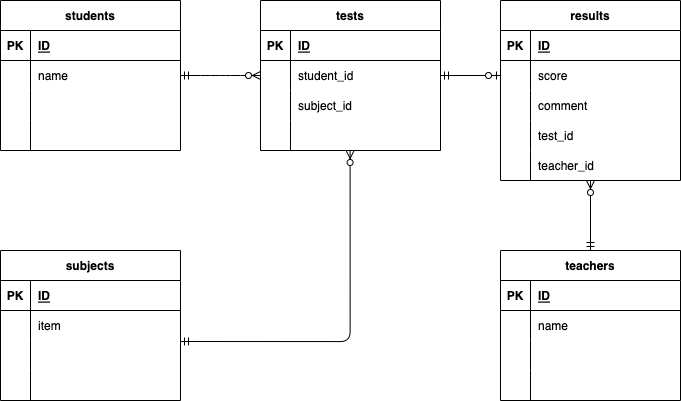

The diagram above was exported from draw.io. Its source (the exported page's mxGraphModel, read from the mxfile embedded in the PNG):
<mxGraphModel dx="1080" dy="728" grid="1" gridSize="10" guides="1" tooltips="1" connect="1" arrows="1" fold="1" page="1" pageScale="1" pageWidth="827" pageHeight="1169" math="0" shadow="0">
  <root>
    <mxCell id="0" />
    <mxCell id="1" parent="0" />
    <mxCell id="2" value="students" style="shape=table;startSize=30;container=1;collapsible=1;childLayout=tableLayout;fixedRows=1;rowLines=0;fontStyle=1;align=center;resizeLast=1;" vertex="1" parent="1">
      <mxGeometry x="20" y="100" width="180" height="150" as="geometry" />
    </mxCell>
    <mxCell id="3" value="" style="shape=partialRectangle;collapsible=0;dropTarget=0;pointerEvents=0;fillColor=none;top=0;left=0;bottom=1;right=0;points=[[0,0.5],[1,0.5]];portConstraint=eastwest;" vertex="1" parent="2">
      <mxGeometry y="30" width="180" height="30" as="geometry" />
    </mxCell>
    <mxCell id="4" value="PK" style="shape=partialRectangle;connectable=0;fillColor=none;top=0;left=0;bottom=0;right=0;fontStyle=1;overflow=hidden;" vertex="1" parent="3">
      <mxGeometry width="30" height="30" as="geometry">
        <mxRectangle width="30" height="30" as="alternateBounds" />
      </mxGeometry>
    </mxCell>
    <mxCell id="5" value="ID" style="shape=partialRectangle;connectable=0;fillColor=none;top=0;left=0;bottom=0;right=0;align=left;spacingLeft=6;fontStyle=5;overflow=hidden;" vertex="1" parent="3">
      <mxGeometry x="30" width="150" height="30" as="geometry">
        <mxRectangle width="150" height="30" as="alternateBounds" />
      </mxGeometry>
    </mxCell>
    <mxCell id="6" value="" style="shape=partialRectangle;collapsible=0;dropTarget=0;pointerEvents=0;fillColor=none;top=0;left=0;bottom=0;right=0;points=[[0,0.5],[1,0.5]];portConstraint=eastwest;" vertex="1" parent="2">
      <mxGeometry y="60" width="180" height="30" as="geometry" />
    </mxCell>
    <mxCell id="7" value="" style="shape=partialRectangle;connectable=0;fillColor=none;top=0;left=0;bottom=0;right=0;editable=1;overflow=hidden;" vertex="1" parent="6">
      <mxGeometry width="30" height="30" as="geometry">
        <mxRectangle width="30" height="30" as="alternateBounds" />
      </mxGeometry>
    </mxCell>
    <mxCell id="8" value="name" style="shape=partialRectangle;connectable=0;fillColor=none;top=0;left=0;bottom=0;right=0;align=left;spacingLeft=6;overflow=hidden;" vertex="1" parent="6">
      <mxGeometry x="30" width="150" height="30" as="geometry">
        <mxRectangle width="150" height="30" as="alternateBounds" />
      </mxGeometry>
    </mxCell>
    <mxCell id="9" value="" style="shape=partialRectangle;collapsible=0;dropTarget=0;pointerEvents=0;fillColor=none;top=0;left=0;bottom=0;right=0;points=[[0,0.5],[1,0.5]];portConstraint=eastwest;" vertex="1" parent="2">
      <mxGeometry y="90" width="180" height="30" as="geometry" />
    </mxCell>
    <mxCell id="10" value="" style="shape=partialRectangle;connectable=0;fillColor=none;top=0;left=0;bottom=0;right=0;editable=1;overflow=hidden;" vertex="1" parent="9">
      <mxGeometry width="30" height="30" as="geometry">
        <mxRectangle width="30" height="30" as="alternateBounds" />
      </mxGeometry>
    </mxCell>
    <mxCell id="11" value="" style="shape=partialRectangle;connectable=0;fillColor=none;top=0;left=0;bottom=0;right=0;align=left;spacingLeft=6;overflow=hidden;" vertex="1" parent="9">
      <mxGeometry x="30" width="150" height="30" as="geometry">
        <mxRectangle width="150" height="30" as="alternateBounds" />
      </mxGeometry>
    </mxCell>
    <mxCell id="12" value="" style="shape=partialRectangle;collapsible=0;dropTarget=0;pointerEvents=0;fillColor=none;top=0;left=0;bottom=0;right=0;points=[[0,0.5],[1,0.5]];portConstraint=eastwest;" vertex="1" parent="2">
      <mxGeometry y="120" width="180" height="30" as="geometry" />
    </mxCell>
    <mxCell id="13" value="" style="shape=partialRectangle;connectable=0;fillColor=none;top=0;left=0;bottom=0;right=0;editable=1;overflow=hidden;" vertex="1" parent="12">
      <mxGeometry width="30" height="30" as="geometry">
        <mxRectangle width="30" height="30" as="alternateBounds" />
      </mxGeometry>
    </mxCell>
    <mxCell id="14" value="" style="shape=partialRectangle;connectable=0;fillColor=none;top=0;left=0;bottom=0;right=0;align=left;spacingLeft=6;overflow=hidden;" vertex="1" parent="12">
      <mxGeometry x="30" width="150" height="30" as="geometry">
        <mxRectangle width="150" height="30" as="alternateBounds" />
      </mxGeometry>
    </mxCell>
    <mxCell id="16" value="tests" style="shape=table;startSize=30;container=1;collapsible=1;childLayout=tableLayout;fixedRows=1;rowLines=0;fontStyle=1;align=center;resizeLast=1;" vertex="1" parent="1">
      <mxGeometry x="280" y="100" width="180" height="150" as="geometry" />
    </mxCell>
    <mxCell id="17" value="" style="shape=partialRectangle;collapsible=0;dropTarget=0;pointerEvents=0;fillColor=none;top=0;left=0;bottom=1;right=0;points=[[0,0.5],[1,0.5]];portConstraint=eastwest;" vertex="1" parent="16">
      <mxGeometry y="30" width="180" height="30" as="geometry" />
    </mxCell>
    <mxCell id="18" value="PK" style="shape=partialRectangle;connectable=0;fillColor=none;top=0;left=0;bottom=0;right=0;fontStyle=1;overflow=hidden;" vertex="1" parent="17">
      <mxGeometry width="30" height="30" as="geometry">
        <mxRectangle width="30" height="30" as="alternateBounds" />
      </mxGeometry>
    </mxCell>
    <mxCell id="19" value="ID" style="shape=partialRectangle;connectable=0;fillColor=none;top=0;left=0;bottom=0;right=0;align=left;spacingLeft=6;fontStyle=5;overflow=hidden;" vertex="1" parent="17">
      <mxGeometry x="30" width="150" height="30" as="geometry">
        <mxRectangle width="150" height="30" as="alternateBounds" />
      </mxGeometry>
    </mxCell>
    <mxCell id="20" value="" style="shape=partialRectangle;collapsible=0;dropTarget=0;pointerEvents=0;fillColor=none;top=0;left=0;bottom=0;right=0;points=[[0,0.5],[1,0.5]];portConstraint=eastwest;" vertex="1" parent="16">
      <mxGeometry y="60" width="180" height="30" as="geometry" />
    </mxCell>
    <mxCell id="21" value="" style="shape=partialRectangle;connectable=0;fillColor=none;top=0;left=0;bottom=0;right=0;editable=1;overflow=hidden;" vertex="1" parent="20">
      <mxGeometry width="30" height="30" as="geometry">
        <mxRectangle width="30" height="30" as="alternateBounds" />
      </mxGeometry>
    </mxCell>
    <mxCell id="22" value="student_id" style="shape=partialRectangle;connectable=0;fillColor=none;top=0;left=0;bottom=0;right=0;align=left;spacingLeft=6;overflow=hidden;" vertex="1" parent="20">
      <mxGeometry x="30" width="150" height="30" as="geometry">
        <mxRectangle width="150" height="30" as="alternateBounds" />
      </mxGeometry>
    </mxCell>
    <mxCell id="23" value="" style="shape=partialRectangle;collapsible=0;dropTarget=0;pointerEvents=0;fillColor=none;top=0;left=0;bottom=0;right=0;points=[[0,0.5],[1,0.5]];portConstraint=eastwest;" vertex="1" parent="16">
      <mxGeometry y="90" width="180" height="30" as="geometry" />
    </mxCell>
    <mxCell id="24" value="" style="shape=partialRectangle;connectable=0;fillColor=none;top=0;left=0;bottom=0;right=0;editable=1;overflow=hidden;" vertex="1" parent="23">
      <mxGeometry width="30" height="30" as="geometry">
        <mxRectangle width="30" height="30" as="alternateBounds" />
      </mxGeometry>
    </mxCell>
    <mxCell id="25" value="subject_id" style="shape=partialRectangle;connectable=0;fillColor=none;top=0;left=0;bottom=0;right=0;align=left;spacingLeft=6;overflow=hidden;" vertex="1" parent="23">
      <mxGeometry x="30" width="150" height="30" as="geometry">
        <mxRectangle width="150" height="30" as="alternateBounds" />
      </mxGeometry>
    </mxCell>
    <mxCell id="26" value="" style="shape=partialRectangle;collapsible=0;dropTarget=0;pointerEvents=0;fillColor=none;top=0;left=0;bottom=0;right=0;points=[[0,0.5],[1,0.5]];portConstraint=eastwest;" vertex="1" parent="16">
      <mxGeometry y="120" width="180" height="30" as="geometry" />
    </mxCell>
    <mxCell id="27" value="" style="shape=partialRectangle;connectable=0;fillColor=none;top=0;left=0;bottom=0;right=0;editable=1;overflow=hidden;" vertex="1" parent="26">
      <mxGeometry width="30" height="30" as="geometry">
        <mxRectangle width="30" height="30" as="alternateBounds" />
      </mxGeometry>
    </mxCell>
    <mxCell id="28" value="" style="shape=partialRectangle;connectable=0;fillColor=none;top=0;left=0;bottom=0;right=0;align=left;spacingLeft=6;overflow=hidden;" vertex="1" parent="26">
      <mxGeometry x="30" width="150" height="30" as="geometry">
        <mxRectangle width="150" height="30" as="alternateBounds" />
      </mxGeometry>
    </mxCell>
    <mxCell id="42" value="results" style="shape=table;startSize=30;container=1;collapsible=1;childLayout=tableLayout;fixedRows=1;rowLines=0;fontStyle=1;align=center;resizeLast=1;" vertex="1" parent="1">
      <mxGeometry x="520" y="100" width="180" height="180" as="geometry" />
    </mxCell>
    <mxCell id="43" value="" style="shape=partialRectangle;collapsible=0;dropTarget=0;pointerEvents=0;fillColor=none;top=0;left=0;bottom=1;right=0;points=[[0,0.5],[1,0.5]];portConstraint=eastwest;" vertex="1" parent="42">
      <mxGeometry y="30" width="180" height="30" as="geometry" />
    </mxCell>
    <mxCell id="44" value="PK" style="shape=partialRectangle;connectable=0;fillColor=none;top=0;left=0;bottom=0;right=0;fontStyle=1;overflow=hidden;" vertex="1" parent="43">
      <mxGeometry width="30" height="30" as="geometry">
        <mxRectangle width="30" height="30" as="alternateBounds" />
      </mxGeometry>
    </mxCell>
    <mxCell id="45" value="ID" style="shape=partialRectangle;connectable=0;fillColor=none;top=0;left=0;bottom=0;right=0;align=left;spacingLeft=6;fontStyle=5;overflow=hidden;" vertex="1" parent="43">
      <mxGeometry x="30" width="150" height="30" as="geometry">
        <mxRectangle width="150" height="30" as="alternateBounds" />
      </mxGeometry>
    </mxCell>
    <mxCell id="46" value="" style="shape=partialRectangle;collapsible=0;dropTarget=0;pointerEvents=0;fillColor=none;top=0;left=0;bottom=0;right=0;points=[[0,0.5],[1,0.5]];portConstraint=eastwest;" vertex="1" parent="42">
      <mxGeometry y="60" width="180" height="30" as="geometry" />
    </mxCell>
    <mxCell id="47" value="" style="shape=partialRectangle;connectable=0;fillColor=none;top=0;left=0;bottom=0;right=0;editable=1;overflow=hidden;" vertex="1" parent="46">
      <mxGeometry width="30" height="30" as="geometry">
        <mxRectangle width="30" height="30" as="alternateBounds" />
      </mxGeometry>
    </mxCell>
    <mxCell id="48" value="score" style="shape=partialRectangle;connectable=0;fillColor=none;top=0;left=0;bottom=0;right=0;align=left;spacingLeft=6;overflow=hidden;" vertex="1" parent="46">
      <mxGeometry x="30" width="150" height="30" as="geometry">
        <mxRectangle width="150" height="30" as="alternateBounds" />
      </mxGeometry>
    </mxCell>
    <mxCell id="49" value="" style="shape=partialRectangle;collapsible=0;dropTarget=0;pointerEvents=0;fillColor=none;top=0;left=0;bottom=0;right=0;points=[[0,0.5],[1,0.5]];portConstraint=eastwest;" vertex="1" parent="42">
      <mxGeometry y="90" width="180" height="30" as="geometry" />
    </mxCell>
    <mxCell id="50" value="" style="shape=partialRectangle;connectable=0;fillColor=none;top=0;left=0;bottom=0;right=0;editable=1;overflow=hidden;" vertex="1" parent="49">
      <mxGeometry width="30" height="30" as="geometry">
        <mxRectangle width="30" height="30" as="alternateBounds" />
      </mxGeometry>
    </mxCell>
    <mxCell id="51" value="comment" style="shape=partialRectangle;connectable=0;fillColor=none;top=0;left=0;bottom=0;right=0;align=left;spacingLeft=6;overflow=hidden;" vertex="1" parent="49">
      <mxGeometry x="30" width="150" height="30" as="geometry">
        <mxRectangle width="150" height="30" as="alternateBounds" />
      </mxGeometry>
    </mxCell>
    <mxCell id="52" value="" style="shape=partialRectangle;collapsible=0;dropTarget=0;pointerEvents=0;fillColor=none;top=0;left=0;bottom=0;right=0;points=[[0,0.5],[1,0.5]];portConstraint=eastwest;" vertex="1" parent="42">
      <mxGeometry y="120" width="180" height="30" as="geometry" />
    </mxCell>
    <mxCell id="53" value="" style="shape=partialRectangle;connectable=0;fillColor=none;top=0;left=0;bottom=0;right=0;editable=1;overflow=hidden;" vertex="1" parent="52">
      <mxGeometry width="30" height="30" as="geometry">
        <mxRectangle width="30" height="30" as="alternateBounds" />
      </mxGeometry>
    </mxCell>
    <mxCell id="54" value="test_id" style="shape=partialRectangle;connectable=0;fillColor=none;top=0;left=0;bottom=0;right=0;align=left;spacingLeft=6;overflow=hidden;" vertex="1" parent="52">
      <mxGeometry x="30" width="150" height="30" as="geometry">
        <mxRectangle width="150" height="30" as="alternateBounds" />
      </mxGeometry>
    </mxCell>
    <mxCell id="81" value="" style="shape=partialRectangle;collapsible=0;dropTarget=0;pointerEvents=0;fillColor=none;top=0;left=0;bottom=0;right=0;points=[[0,0.5],[1,0.5]];portConstraint=eastwest;" vertex="1" parent="42">
      <mxGeometry y="150" width="180" height="30" as="geometry" />
    </mxCell>
    <mxCell id="82" value="" style="shape=partialRectangle;connectable=0;fillColor=none;top=0;left=0;bottom=0;right=0;editable=1;overflow=hidden;" vertex="1" parent="81">
      <mxGeometry width="30" height="30" as="geometry">
        <mxRectangle width="30" height="30" as="alternateBounds" />
      </mxGeometry>
    </mxCell>
    <mxCell id="83" value="teacher_id" style="shape=partialRectangle;connectable=0;fillColor=none;top=0;left=0;bottom=0;right=0;align=left;spacingLeft=6;overflow=hidden;" vertex="1" parent="81">
      <mxGeometry x="30" width="150" height="30" as="geometry">
        <mxRectangle width="150" height="30" as="alternateBounds" />
      </mxGeometry>
    </mxCell>
    <mxCell id="84" value="teachers" style="shape=table;startSize=30;container=1;collapsible=1;childLayout=tableLayout;fixedRows=1;rowLines=0;fontStyle=1;align=center;resizeLast=1;" vertex="1" parent="1">
      <mxGeometry x="520" y="350" width="180" height="150" as="geometry" />
    </mxCell>
    <mxCell id="85" value="" style="shape=partialRectangle;collapsible=0;dropTarget=0;pointerEvents=0;fillColor=none;top=0;left=0;bottom=1;right=0;points=[[0,0.5],[1,0.5]];portConstraint=eastwest;" vertex="1" parent="84">
      <mxGeometry y="30" width="180" height="30" as="geometry" />
    </mxCell>
    <mxCell id="86" value="PK" style="shape=partialRectangle;connectable=0;fillColor=none;top=0;left=0;bottom=0;right=0;fontStyle=1;overflow=hidden;" vertex="1" parent="85">
      <mxGeometry width="30" height="30" as="geometry">
        <mxRectangle width="30" height="30" as="alternateBounds" />
      </mxGeometry>
    </mxCell>
    <mxCell id="87" value="ID" style="shape=partialRectangle;connectable=0;fillColor=none;top=0;left=0;bottom=0;right=0;align=left;spacingLeft=6;fontStyle=5;overflow=hidden;" vertex="1" parent="85">
      <mxGeometry x="30" width="150" height="30" as="geometry">
        <mxRectangle width="150" height="30" as="alternateBounds" />
      </mxGeometry>
    </mxCell>
    <mxCell id="88" value="" style="shape=partialRectangle;collapsible=0;dropTarget=0;pointerEvents=0;fillColor=none;top=0;left=0;bottom=0;right=0;points=[[0,0.5],[1,0.5]];portConstraint=eastwest;" vertex="1" parent="84">
      <mxGeometry y="60" width="180" height="30" as="geometry" />
    </mxCell>
    <mxCell id="89" value="" style="shape=partialRectangle;connectable=0;fillColor=none;top=0;left=0;bottom=0;right=0;editable=1;overflow=hidden;" vertex="1" parent="88">
      <mxGeometry width="30" height="30" as="geometry">
        <mxRectangle width="30" height="30" as="alternateBounds" />
      </mxGeometry>
    </mxCell>
    <mxCell id="90" value="name" style="shape=partialRectangle;connectable=0;fillColor=none;top=0;left=0;bottom=0;right=0;align=left;spacingLeft=6;overflow=hidden;" vertex="1" parent="88">
      <mxGeometry x="30" width="150" height="30" as="geometry">
        <mxRectangle width="150" height="30" as="alternateBounds" />
      </mxGeometry>
    </mxCell>
    <mxCell id="91" value="" style="shape=partialRectangle;collapsible=0;dropTarget=0;pointerEvents=0;fillColor=none;top=0;left=0;bottom=0;right=0;points=[[0,0.5],[1,0.5]];portConstraint=eastwest;" vertex="1" parent="84">
      <mxGeometry y="90" width="180" height="30" as="geometry" />
    </mxCell>
    <mxCell id="92" value="" style="shape=partialRectangle;connectable=0;fillColor=none;top=0;left=0;bottom=0;right=0;editable=1;overflow=hidden;" vertex="1" parent="91">
      <mxGeometry width="30" height="30" as="geometry">
        <mxRectangle width="30" height="30" as="alternateBounds" />
      </mxGeometry>
    </mxCell>
    <mxCell id="93" value="" style="shape=partialRectangle;connectable=0;fillColor=none;top=0;left=0;bottom=0;right=0;align=left;spacingLeft=6;overflow=hidden;" vertex="1" parent="91">
      <mxGeometry x="30" width="150" height="30" as="geometry">
        <mxRectangle width="150" height="30" as="alternateBounds" />
      </mxGeometry>
    </mxCell>
    <mxCell id="94" value="" style="shape=partialRectangle;collapsible=0;dropTarget=0;pointerEvents=0;fillColor=none;top=0;left=0;bottom=0;right=0;points=[[0,0.5],[1,0.5]];portConstraint=eastwest;" vertex="1" parent="84">
      <mxGeometry y="120" width="180" height="30" as="geometry" />
    </mxCell>
    <mxCell id="95" value="" style="shape=partialRectangle;connectable=0;fillColor=none;top=0;left=0;bottom=0;right=0;editable=1;overflow=hidden;" vertex="1" parent="94">
      <mxGeometry width="30" height="30" as="geometry">
        <mxRectangle width="30" height="30" as="alternateBounds" />
      </mxGeometry>
    </mxCell>
    <mxCell id="96" value="" style="shape=partialRectangle;connectable=0;fillColor=none;top=0;left=0;bottom=0;right=0;align=left;spacingLeft=6;overflow=hidden;" vertex="1" parent="94">
      <mxGeometry x="30" width="150" height="30" as="geometry">
        <mxRectangle width="150" height="30" as="alternateBounds" />
      </mxGeometry>
    </mxCell>
    <mxCell id="114" value="" style="edgeStyle=entityRelationEdgeStyle;fontSize=12;html=1;endArrow=ERzeroToMany;startArrow=ERmandOne;exitX=1;exitY=0.5;exitDx=0;exitDy=0;entryX=0;entryY=0.5;entryDx=0;entryDy=0;" edge="1" parent="1" source="6" target="20">
      <mxGeometry width="100" height="100" relative="1" as="geometry">
        <mxPoint x="330" y="480" as="sourcePoint" />
        <mxPoint x="430" y="380" as="targetPoint" />
      </mxGeometry>
    </mxCell>
    <mxCell id="116" value="" style="fontSize=12;html=1;endArrow=ERzeroToMany;startArrow=ERmandOne;exitX=0.5;exitY=0;exitDx=0;exitDy=0;" edge="1" parent="1" source="84">
      <mxGeometry width="100" height="100" relative="1" as="geometry">
        <mxPoint x="470" y="600" as="sourcePoint" />
        <mxPoint x="610" y="280" as="targetPoint" />
      </mxGeometry>
    </mxCell>
    <mxCell id="121" value="subjects" style="shape=table;startSize=30;container=1;collapsible=1;childLayout=tableLayout;fixedRows=1;rowLines=0;fontStyle=1;align=center;resizeLast=1;" vertex="1" parent="1">
      <mxGeometry x="20" y="350" width="180" height="150" as="geometry" />
    </mxCell>
    <mxCell id="122" value="" style="shape=partialRectangle;collapsible=0;dropTarget=0;pointerEvents=0;fillColor=none;top=0;left=0;bottom=1;right=0;points=[[0,0.5],[1,0.5]];portConstraint=eastwest;" vertex="1" parent="121">
      <mxGeometry y="30" width="180" height="30" as="geometry" />
    </mxCell>
    <mxCell id="123" value="PK" style="shape=partialRectangle;connectable=0;fillColor=none;top=0;left=0;bottom=0;right=0;fontStyle=1;overflow=hidden;" vertex="1" parent="122">
      <mxGeometry width="30" height="30" as="geometry">
        <mxRectangle width="30" height="30" as="alternateBounds" />
      </mxGeometry>
    </mxCell>
    <mxCell id="124" value="ID" style="shape=partialRectangle;connectable=0;fillColor=none;top=0;left=0;bottom=0;right=0;align=left;spacingLeft=6;fontStyle=5;overflow=hidden;" vertex="1" parent="122">
      <mxGeometry x="30" width="150" height="30" as="geometry">
        <mxRectangle width="150" height="30" as="alternateBounds" />
      </mxGeometry>
    </mxCell>
    <mxCell id="125" value="" style="shape=partialRectangle;collapsible=0;dropTarget=0;pointerEvents=0;fillColor=none;top=0;left=0;bottom=0;right=0;points=[[0,0.5],[1,0.5]];portConstraint=eastwest;" vertex="1" parent="121">
      <mxGeometry y="60" width="180" height="30" as="geometry" />
    </mxCell>
    <mxCell id="126" value="" style="shape=partialRectangle;connectable=0;fillColor=none;top=0;left=0;bottom=0;right=0;editable=1;overflow=hidden;" vertex="1" parent="125">
      <mxGeometry width="30" height="30" as="geometry">
        <mxRectangle width="30" height="30" as="alternateBounds" />
      </mxGeometry>
    </mxCell>
    <mxCell id="127" value="item" style="shape=partialRectangle;connectable=0;fillColor=none;top=0;left=0;bottom=0;right=0;align=left;spacingLeft=6;overflow=hidden;" vertex="1" parent="125">
      <mxGeometry x="30" width="150" height="30" as="geometry">
        <mxRectangle width="150" height="30" as="alternateBounds" />
      </mxGeometry>
    </mxCell>
    <mxCell id="128" value="" style="shape=partialRectangle;collapsible=0;dropTarget=0;pointerEvents=0;fillColor=none;top=0;left=0;bottom=0;right=0;points=[[0,0.5],[1,0.5]];portConstraint=eastwest;" vertex="1" parent="121">
      <mxGeometry y="90" width="180" height="30" as="geometry" />
    </mxCell>
    <mxCell id="129" value="" style="shape=partialRectangle;connectable=0;fillColor=none;top=0;left=0;bottom=0;right=0;editable=1;overflow=hidden;" vertex="1" parent="128">
      <mxGeometry width="30" height="30" as="geometry">
        <mxRectangle width="30" height="30" as="alternateBounds" />
      </mxGeometry>
    </mxCell>
    <mxCell id="130" value="" style="shape=partialRectangle;connectable=0;fillColor=none;top=0;left=0;bottom=0;right=0;align=left;spacingLeft=6;overflow=hidden;" vertex="1" parent="128">
      <mxGeometry x="30" width="150" height="30" as="geometry">
        <mxRectangle width="150" height="30" as="alternateBounds" />
      </mxGeometry>
    </mxCell>
    <mxCell id="131" value="" style="shape=partialRectangle;collapsible=0;dropTarget=0;pointerEvents=0;fillColor=none;top=0;left=0;bottom=0;right=0;points=[[0,0.5],[1,0.5]];portConstraint=eastwest;" vertex="1" parent="121">
      <mxGeometry y="120" width="180" height="30" as="geometry" />
    </mxCell>
    <mxCell id="132" value="" style="shape=partialRectangle;connectable=0;fillColor=none;top=0;left=0;bottom=0;right=0;editable=1;overflow=hidden;" vertex="1" parent="131">
      <mxGeometry width="30" height="30" as="geometry">
        <mxRectangle width="30" height="30" as="alternateBounds" />
      </mxGeometry>
    </mxCell>
    <mxCell id="133" value="" style="shape=partialRectangle;connectable=0;fillColor=none;top=0;left=0;bottom=0;right=0;align=left;spacingLeft=6;overflow=hidden;" vertex="1" parent="131">
      <mxGeometry x="30" width="150" height="30" as="geometry">
        <mxRectangle width="150" height="30" as="alternateBounds" />
      </mxGeometry>
    </mxCell>
    <mxCell id="164" value="" style="fontSize=12;html=1;endArrow=ERzeroToMany;startArrow=ERmandOne;edgeStyle=orthogonalEdgeStyle;" edge="1" parent="1">
      <mxGeometry width="100" height="100" relative="1" as="geometry">
        <mxPoint x="200" y="441" as="sourcePoint" />
        <mxPoint x="369.6" y="250" as="targetPoint" />
        <Array as="points">
          <mxPoint x="370" y="441" />
        </Array>
      </mxGeometry>
    </mxCell>
    <mxCell id="165" value="" style="fontSize=12;html=1;endArrow=ERzeroToOne;startArrow=ERmandOne;exitX=1;exitY=0.5;exitDx=0;exitDy=0;entryX=0;entryY=0.5;entryDx=0;entryDy=0;" edge="1" parent="1" source="20" target="46">
      <mxGeometry width="100" height="100" relative="1" as="geometry">
        <mxPoint x="410" y="500" as="sourcePoint" />
        <mxPoint x="510" y="400" as="targetPoint" />
      </mxGeometry>
    </mxCell>
  </root>
</mxGraphModel>